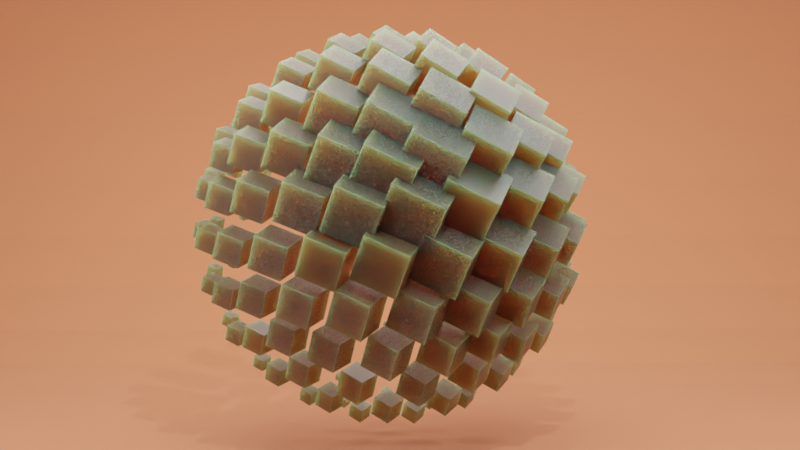 # Source: satisfayingAnimation.blend  (saved by Blender 3.1.7; exported with 4.5.12 LTS)
import bpy
from mathutils import Matrix  # noqa: F401  (used for matrix-valued properties, if any)

bpy.ops.wm.read_factory_settings(use_empty=True)
scene = bpy.context.scene
scene.name = 'Scene'

# ---- collections
col_collection = bpy.data.collections.new('Collection'); scene.collection.children.link(col_collection)

# ---- materials (node trees are filled in below, after node groups)
mat_material = bpy.data.materials.new('Material')
mat_material.alpha_threshold = 0.0
mat_material.use_transparent_shadow = False
mat_material.line_color = (0.0, 0.0, 0.0, 1.0)
mat_material_001 = bpy.data.materials.new('Material.001')
mat_material_001.use_transparent_shadow = False

# ---- node groups
ng_satisfaying_animation = bpy.data.node_groups.new('Satisfaying Animation', 'GeometryNodeTree')
_s = ng_satisfaying_animation.interface.new_socket(name='Geometry', in_out='OUTPUT', socket_type='NodeSocketGeometry')
_s = ng_satisfaying_animation.interface.new_socket(name='Geometry', in_out='INPUT', socket_type='NodeSocketGeometry')
_s = ng_satisfaying_animation.interface.new_socket(name='Radius', in_out='INPUT', socket_type='NodeSocketFloat')
_s.subtype = 'DISTANCE'
_s.default_value = 1.0
_s.min_value = 0.0
_s = ng_satisfaying_animation.interface.new_socket(name='Subdivisions', in_out='INPUT', socket_type='NodeSocketInt')
_s.default_value = 3
_s.min_value = 1
_s.max_value = 7
_s = ng_satisfaying_animation.interface.new_socket(name='Instance Height', in_out='INPUT', socket_type='NodeSocketFloat')
_s.min_value = -1e+04
_s.max_value = 1e+04
_s = ng_satisfaying_animation.interface.new_socket(name='Frame', in_out='INPUT', socket_type='NodeSocketFloat')
_s.subtype = 'ANGLE'
_s = ng_satisfaying_animation.interface.new_socket(name='Distance Search', in_out='INPUT', socket_type='NodeSocketFloat')
_s.default_value = 1.0
_s.min_value = -1e+04
_s.max_value = 1e+04
_s = ng_satisfaying_animation.interface.new_socket(name='Maximum', in_out='INPUT', socket_type='NodeSocketFloat')
_s.min_value = -1e+04
_s.max_value = 1e+04
_s = ng_satisfaying_animation.interface.new_socket(name='Minimum', in_out='INPUT', socket_type='NodeSocketFloat')
_s.default_value = 1.0
_s.min_value = -1e+04
_s.max_value = 1e+04
_s = ng_satisfaying_animation.interface.new_socket(name='Scale', in_out='INPUT', socket_type='NodeSocketFloat')
_s.default_value = 0.1
_s.min_value = -1000.0
_s.max_value = 1000.0
ng_satisfaying_animation.is_modifier = True
_N = ng_satisfaying_animation.nodes; _L = ng_satisfaying_animation.links
n0 = _N.new('GeometryNodeStoreNamedAttribute'); n0.name = 'Store Named Attribute.002'; n0.location = (-19, -702)
n0.data_type = 'FLOAT_VECTOR'
n0.domain = 'CORNER'
n0.inputs[2].default_value = 'UVMap'
n1 = _N.new('GeometryNodeStoreNamedAttribute'); n1.name = 'Store Named Attribute.001'; n1.location = (-168, -15)
n1.data_type = 'FLOAT_VECTOR'
n1.domain = 'CORNER'
n1.inputs[2].default_value = 'uv_map'
n2 = _N.new('GeometryNodeStoreNamedAttribute'); n2.name = 'Store Named Attribute'; n2.location = (-10, 132)
n2.data_type = 'FLOAT_VECTOR'
n2.domain = 'CORNER'
n2.inputs[2].default_value = 'UVMap'
n3 = _N.new('GeometryNodeMeshIcoSphere'); n3.name = 'Ico Sphere'; n3.location = (-35, 132)
n4 = _N.new('GeometryNodeMeshCube'); n4.name = 'Cube'; n4.location = (-193, -15)
n4.inputs[0].default_value = (0.1, 0.1, 0.1)
n5 = _N.new('NodeGroupInput'); n5.name = 'Group Input'; n5.location = (-844, -366)
n6 = _N.new('GeometryNodeMeshIcoSphere'); n6.name = 'Ico Sphere.001'; n6.location = (-44, -702)
n6.inputs[0].default_value = 0.1
n7 = _N.new('ShaderNodeMath'); n7.name = 'Math'; n7.location = (-505, -909)
n7.operation = 'RADIANS'
n8 = _N.new('ShaderNodeCombineXYZ'); n8.name = 'Combine XYZ'; n8.location = (-404, -754)
n9 = _N.new('GeometryNodeTransform'); n9.name = 'Transform'; n9.location = (321, -791)
n10 = _N.new('GeometryNodeInputPosition'); n10.name = 'Position'; n10.location = (-56, -459)
n11 = _N.new('ShaderNodeVectorRotate'); n11.name = 'Vector Rotate'; n11.location = (-26, -862)
n12 = _N.new('ShaderNodeVectorMath'); n12.name = 'Vector Math'; n12.location = (228, -437)
n12.operation = 'DISTANCE'
n13 = _N.new('NodeGroupInput'); n13.name = 'Group Input.001'; n13.location = (438, -541)
n14 = _N.new('GeometryNodeInstanceOnPoints'); n14.name = 'Instance on Points'; n14.location = (267, 114)
n15 = _N.new('GeometryNodeScaleInstances'); n15.name = 'Scale Instances'; n15.location = (1190, -277)
n16 = _N.new('ShaderNodeMapRange'); n16.name = 'Map Range'; n16.location = (896, -308)
n17 = _N.new('ShaderNodeMath'); n17.name = 'Math.001'; n17.location = (1266, -79)
n17.operation = 'RADIANS'
n18 = _N.new('GeometryNodeRotateInstances'); n18.name = 'Rotate Instances'; n18.location = (2031, -150)
n19 = _N.new('GeometryNodeInputPosition'); n19.name = 'Position.001'; n19.location = (657, 419)
n20 = _N.new('NodeGroupInput'); n20.name = 'Group Input.002'; n20.location = (260, 459)
n21 = _N.new('ShaderNodeTexNoise'); n21.name = 'Noise Texture'; n21.location = (1328, 300)
n21.inputs[2].default_value = 0.1
n22 = _N.new('ShaderNodeVectorMath'); n22.name = 'Vector Math.001'; n22.location = (1510, 287)
n22.operation = 'SUBTRACT'
n22.inputs[1].default_value = (0.5, 0.5, 0.5)
n23 = _N.new('ShaderNodeVectorMath'); n23.name = 'Vector Math.002'; n23.location = (1696, 271)
n23.operation = 'MULTIPLY'
n23.inputs[1].default_value = (2.0, 2.0, 2.0)
n24 = _N.new('ShaderNodeVectorMath'); n24.name = 'Vector Math.003'; n24.location = (1919, 33)
n24.operation = 'MULTIPLY'
n25 = _N.new('ShaderNodeVectorMath'); n25.name = 'Vector Math.004'; n25.location = (1224, 511)
n26 = _N.new('ShaderNodeValue'); n26.name = 'Value'; n26.location = (980, -119)
n26.outputs[0].default_value = 180.0
n27 = _N.new('ShaderNodeMath'); n27.name = 'Math.002'; n27.location = (458, 273)
n27.operation = 'RADIANS'
n28 = _N.new('ShaderNodeMath'); n28.name = 'Math.004'; n28.location = (666, 168)
n28.operation = 'SINE'
n29 = _N.new('ShaderNodeMath'); n29.name = 'Math.003'; n29.location = (680, 316)
n29.operation = 'COSINE'
n30 = _N.new('ShaderNodeVectorMath'); n30.name = 'Vector Math.005'; n30.location = (1046, 286)
n30.operation = 'MULTIPLY'
n31 = _N.new('ShaderNodeCombineXYZ'); n31.name = 'Combine XYZ.001'; n31.location = (882, 243)
n32 = _N.new('ShaderNodeValue'); n32.name = 'Value.001'; n32.location = (899, 78)
n32.outputs[0].default_value = 10.0
n33 = _N.new('NodeGroupOutput'); n33.name = 'Group Output'; n33.location = (2492, -179)
n34 = _N.new('GeometryNodeSetMaterial'); n34.name = 'Set Material'; n34.location = (2272, -164)
n34.inputs[2].default_value = mat_material
_L.new(n2.outputs[0], n14.inputs[0])
_L.new(n1.outputs[0], n14.inputs[2])
_L.new(n5.outputs[2], n3.inputs[1])
_L.new(n0.outputs[0], n9.inputs[0])
_L.new(n11.outputs[0], n9.inputs[1])
_L.new(n5.outputs[1], n3.inputs[0])
_L.new(n5.outputs[1], n8.inputs[0])
_L.new(n5.outputs[3], n8.inputs[2])
_L.new(n8.outputs[0], n11.inputs[0])
_L.new(n7.outputs[0], n11.inputs[3])
_L.new(n5.outputs[4], n7.inputs[0])
_L.new(n10.outputs[0], n12.inputs[0])
_L.new(n11.outputs[0], n12.inputs[1])
_L.new(n34.outputs[0], n33.inputs[0])
_L.new(n16.outputs[0], n15.inputs[2])
_L.new(n12.outputs[1], n16.inputs[0])
_L.new(n13.outputs[5], n16.inputs[2])
_L.new(n13.outputs[6], n16.inputs[3])
_L.new(n13.outputs[7], n16.inputs[4])
_L.new(n14.outputs[0], n15.inputs[0])
_L.new(n15.outputs[0], n18.inputs[0])
_L.new(n25.outputs[0], n21.inputs[0])
_L.new(n21.outputs[1], n22.inputs[0])
_L.new(n22.outputs[0], n23.inputs[0])
_L.new(n23.outputs[0], n24.inputs[0])
_L.new(n26.outputs[0], n17.inputs[0])
_L.new(n17.outputs[0], n24.inputs[1])
_L.new(n24.outputs[0], n18.inputs[2])
_L.new(n20.outputs[4], n27.inputs[0])
_L.new(n19.outputs[0], n25.inputs[0])
_L.new(n27.outputs[0], n29.inputs[0])
_L.new(n29.outputs[0], n31.inputs[0])
_L.new(n28.outputs[0], n31.inputs[1])
_L.new(n31.outputs[0], n30.inputs[0])
_L.new(n27.outputs[0], n28.inputs[0])
_L.new(n32.outputs[0], n30.inputs[1])
_L.new(n30.outputs[0], n25.inputs[1])
_L.new(n18.outputs[0], n34.inputs[0])
_L.new(n3.outputs[0], n2.inputs[0])
_L.new(n3.outputs[1], n2.inputs[3])
_L.new(n4.outputs[0], n1.inputs[0])
_L.new(n4.outputs[1], n1.inputs[3])
_L.new(n6.outputs[0], n0.inputs[0])
_L.new(n6.outputs[1], n0.inputs[3])
n33.is_active_output = True

# ---- material node trees
mat_material.use_nodes = True; mat_material.node_tree.nodes.clear()
_N = mat_material.node_tree.nodes; _L = mat_material.node_tree.links
n0 = _N.new('ShaderNodeOutputMaterial'); n0.name = 'Material Output'; n0.location = (300, 300)
n1 = _N.new('ShaderNodeBsdfPrincipled'); n1.name = 'Principled BSDF'; n1.location = (10, 300)
n1.distribution = 'GGX'
n1.subsurface_method = 'RANDOM_WALK_SKIN'
n1.inputs[2].default_value = 0.4
n1.inputs[3].default_value = 1.45
n1.inputs[8].default_value = 1.0
n1.inputs[10].default_value = 0.14
n1.inputs[27].default_value = (0.0, 0.0, 0.0, 1.0)
n1.inputs[28].default_value = 1.0
n2 = _N.new('ShaderNodeObjectInfo'); n2.name = 'Object Info'; n2.location = (-495, 222)
n3 = _N.new('ShaderNodeNewGeometry'); n3.name = 'Geometry'; n3.location = (-791, 211)
n4 = _N.new('ShaderNodeMix'); n4.name = 'Mix'; n4.location = (-303, -32)
n4.data_type = 'RGBA'
n4.blend_type = 'LINEAR_LIGHT'
n5 = _N.new('ShaderNodeTexVoronoi'); n5.name = 'Voronoi Texture'; n5.location = (-672, -137)
n5.inputs[2].default_value = 100.0
n6 = _N.new('ShaderNodeValToRGB'); n6.name = 'ColorRamp'; n6.location = (-317, 455)
while len(n6.color_ramp.elements) > 1: n6.color_ramp.elements.remove(n6.color_ramp.elements[-1])
n6.color_ramp.elements[0].position = 0.5491; n6.color_ramp.elements[0].color = (0.009114, 0.01737, 0.008471, 1.0)
_e = n6.color_ramp.elements.new(1.0); _e.color = (1.0, 1.0, 1.0, 1.0)
n7 = _N.new('ShaderNodeMix'); n7.name = 'Mix.001'; n7.location = (-160, 180)
n7.data_type = 'RGBA'
n7.inputs[0].default_value = 0.14
_L.new(n1.outputs[0], n0.inputs[0])
_L.new(n5.outputs[1], n4.inputs[7])
_L.new(n3.outputs[1], n4.inputs[6])
_L.new(n2.outputs[5], n4.inputs[0])
_L.new(n4.outputs[2], n1.inputs[5])
_L.new(n6.outputs[0], n7.inputs[6])
_L.new(n6.outputs[0], n7.inputs[7])
_L.new(n7.outputs[2], n1.inputs[0])
n0.is_active_output = True
mat_material_001.use_nodes = True; mat_material_001.node_tree.nodes.clear()
_N = mat_material_001.node_tree.nodes; _L = mat_material_001.node_tree.links
n0 = _N.new('ShaderNodeBsdfPrincipled'); n0.name = 'Principled BSDF'; n0.location = (10, 300)
n0.distribution = 'GGX'
n0.subsurface_method = 'RANDOM_WALK_SKIN'
n0.inputs[0].default_value = (0.3934, 0.1101, 0.04676, 1.0)
n0.inputs[2].default_value = 1.0
n0.inputs[3].default_value = 1.45
n0.inputs[27].default_value = (0.0, 0.0, 0.0, 1.0)
n0.inputs[28].default_value = 1.0
n1 = _N.new('ShaderNodeOutputMaterial'); n1.name = 'Material Output'; n1.location = (300, 300)
_L.new(n0.outputs[0], n1.inputs[0])
n1.is_active_output = True

# ---- world
world_world = bpy.data.worlds.new('World'); scene.world = world_world
world_world.use_nodes = True; world_world.node_tree.nodes.clear()
_N = world_world.node_tree.nodes; _L = world_world.node_tree.links
n0 = _N.new('ShaderNodeOutputWorld'); n0.name = 'World Output'; n0.location = (300, 300)
n1 = _N.new('ShaderNodeBackground'); n1.name = 'Background'; n1.location = (10, 300)
n1.inputs[0].default_value = (0.05088, 0.05088, 0.05088, 1.0)
_L.new(n1.outputs[0], n0.inputs[0])
n0.is_active_output = True
world_world.color = (0.05088, 0.05088, 0.05088)
world_world.use_sun_shadow = False
world_world.sun_shadow_jitter_overblur = 0.0

# ---- cameras
cam_camera = bpy.data.cameras.new('Camera')
cam_camera.clip_end = 100.0
cam_camera.lens = 125.0
cam_camera.ortho_scale = 7.314
cam_camera.dof.use_dof = True
cam_camera.dof.aperture_fstop = 1.4
cam_camera_001 = bpy.data.cameras.new('Camera.001')

# ---- lights
light_light = bpy.data.lights.new('Light', 'POINT')
light_light.transmission_factor = 0.0
light_light.energy = 1000.0
light_light.shadow_soft_size = 0.1
light_light.shadow_maximum_resolution = 0.006
light_light.use_absolute_resolution = True
light_area = bpy.data.lights.new('Area', 'AREA')
light_area.transmission_factor = 0.0
light_area.energy = 392.7
light_area.shadow_soft_size = 1.0
light_area.shadow_maximum_resolution = 0.006
light_area.use_absolute_resolution = True
light_area.size = 1.0
light_area.size_y = 1.0
light_area_001 = bpy.data.lights.new('Area.001', 'AREA')
light_area_001.transmission_factor = 0.0
light_area_001.energy = 392.7
light_area_001.shadow_soft_size = 1.0
light_area_001.shadow_maximum_resolution = 0.006
light_area_001.use_absolute_resolution = True
light_area_001.size = 1.0
light_area_001.size_y = 1.0
light_area_002 = bpy.data.lights.new('Area.002', 'AREA')
light_area_002.transmission_factor = 0.0
light_area_002.energy = 392.7
light_area_002.shadow_soft_size = 1.0
light_area_002.shadow_maximum_resolution = 0.006
light_area_002.use_absolute_resolution = True
light_area_002.size = 1.0
light_area_002.size_y = 1.0

# ---- meshes
me_cube_001 = bpy.data.meshes.new('Cube.001')
me_cube_001.from_pydata([(-1.0, -1.0, -1.0), (-1.0, -1.0, 1.0), (-1.0, 1.0, -1.0), (-1.0, 1.0, 1.0), (1.0, -1.0, -1.0), (1.0, -1.0, 1.0), (1.0, 1.0, -1.0), (1.0, 1.0, 1.0)], [], [(0, 1, 3, 2), (2, 3, 7, 6), (6, 7, 5, 4), (4, 5, 1, 0), (2, 6, 4, 0), (7, 3, 1, 5)])
_uv = me_cube_001.uv_layers.new(name='UVMap')
_uv.uv.foreach_set('vector', [0.375, 0.0, 0.625, 0.0, 0.625, 0.25, 0.375, 0.25, 0.375, 0.25, 0.625, 0.25, 0.625, 0.5, 0.375, 0.5, 0.375, 0.5, 0.625, 0.5, 0.625, 0.75, 0.375, 0.75, 0.375, 0.75, 0.625, 0.75, 0.625, 1.0, 0.375, 1.0, 0.125, 0.5, 0.375, 0.5, 0.375, 0.75, 0.125, 0.75, 0.625, 0.5, 0.875, 0.5, 0.875, 0.75, 0.625, 0.75])
me_cube_001.materials.append(mat_material)
me_cube_001.use_remesh_fix_poles = True
me_cube_001.use_remesh_preserve_attributes = False
me_cube_001.update()
me_plane = bpy.data.meshes.new('Plane')
me_plane.from_pydata([(1.0, -1.0, 0.0), (1.0, 1.0, 0.0), (-1.0, -1.0, 0.8624), (-1.0, 1.0, 0.8624), (-0.6549, -1.0, 0.0), (-1.0, -1.0, 0.3451), (-0.7148, -1.0, 0.005243), (-0.7729, -1.0, 0.02081), (-0.8274, -1.0, 0.04624), (-0.8767, -1.0, 0.08074), (-0.9193, -1.0, 0.1233), (-0.9538, -1.0, 0.1726), (-0.9792, -1.0, 0.2271), (-0.9948, -1.0, 0.2852), (-1.0, 1.0, 0.3451), (-0.6549, 1.0, 0.0), (-0.9948, 1.0, 0.2852), (-0.9792, 1.0, 0.2271), (-0.9538, 1.0, 0.1726), (-0.9193, 1.0, 0.1233), (-0.8767, 1.0, 0.08074), (-0.8274, 1.0, 0.04624), (-0.7729, 1.0, 0.02081), (-0.7148, 1.0, 0.005243)], [], [(4, 0, 1, 15), (14, 5, 13, 16), (16, 13, 12, 17), (17, 12, 11, 18), (18, 11, 10, 19), (19, 10, 9, 20), (20, 9, 8, 21), (21, 8, 7, 22), (22, 7, 6, 23), (23, 6, 4, 15), (5, 14, 3, 2)])
_uv = me_plane.uv_layers.new(name='UVMap')
_uv.uv.foreach_set('vector', [0.1726, 0.0, 1.0, 0.0, 1.0, 1.0, 0.1726, 1.0, 0.0, 1.0, 0.0, 0.0, 0.0, 0.0, 0.0, 1.0, 0.0, 1.0, 0.0, 0.0, 0.0, 0.0, 0.0, 1.0, 0.0, 1.0, 0.0, 0.0, 0.0, 0.0, 0.0, 1.0, 0.0, 1.0, 0.0, 0.0, 0.0, 0.0, 0.0, 1.0, 0.0, 1.0, 0.0, 0.0, 0.06164, 0.0, 0.06164, 1.0, 0.06164, 1.0, 0.06164, 0.0, 0.08628, 0.0, 0.08628, 1.0, 0.08628, 1.0, 0.08628, 0.0, 0.1135, 0.0, 0.1135, 1.0, 0.1135, 1.0, 0.1135, 0.0, 0.1426, 0.0, 0.1426, 1.0, 0.1426, 1.0, 0.1426, 0.0, 0.1726, 0.0, 0.1726, 1.0, 0.0, 0.0, 0.0, 1.0, 0.0, 1.0, 0.0, 0.0])
me_plane.materials.append(mat_material_001)
me_plane.use_remesh_fix_poles = True
me_plane.use_remesh_preserve_attributes = False
me_plane.update()

# ---- objects
ob_light = bpy.data.objects.new('Light', light_light)
ob_camera = bpy.data.objects.new('Camera', cam_camera)
ob_satisfaying_animation = bpy.data.objects.new('Satisfaying Animation', me_cube_001)
ob_plane = bpy.data.objects.new('Plane', me_plane)
ob_area = bpy.data.objects.new('Area', light_area)
ob_area_001 = bpy.data.objects.new('Area.001', light_area_001)
ob_area_002 = bpy.data.objects.new('Area.002', light_area_002)
ob_camera_001 = bpy.data.objects.new('Camera.001', cam_camera_001)

# ---- transforms, parenting, visibility, modifiers, constraints
ob_light.location = (4.076, 1.005, 5.904)
ob_light.rotation_euler = (0.6503, 0.05522, 1.866)
ob_light.lock_rotations_4d = False
ob_light.empty_display_type = 'ARROWS'
ob_light.color = (0.0, 0.0, 0.0, 0.0)
ob_light.lineart.crease_threshold = 0.0
ob_camera.location = (15.17, -0.1344, 2.195)
ob_camera.rotation_euler = (1.429, -1.666e-06, 1.557)
ob_camera.scale = (1.0, 1.0, 1.0)
ob_camera.lock_rotations_4d = False
ob_camera.empty_display_type = 'ARROWS'
ob_camera.color = (0.0, 0.0, 0.0, 0.0)
ob_camera.display_type = 'WIRE'
ob_camera.lineart.crease_threshold = 0.0
ob_satisfaying_animation.location = (0.0, 0.0, 0.0)
_m = ob_satisfaying_animation.modifiers.new('GeometryNodes', 'NODES')
_m.node_group = ng_satisfaying_animation
_gi = [s.identifier for s in ng_satisfaying_animation.interface.items_tree if s.item_type == 'SOCKET' and s.in_out == 'INPUT']
_m[_gi[3]] = 0.46  # Instance Height
_m[_gi[4]] = 14.0  # Frame
_m[_gi[5]] = 2.5  # Distance Search
_m[_gi[6]] = 3.5  # Maximum
_m[_gi[7]] = -0.5  # Minimum
ob_plane.location = (3.972, 0.0, -1.135)
ob_plane.scale = (8.071, 8.071, 8.071)
ob_area.location = (0.0, 0.0, 1.928)
ob_area.rotation_euler = (-3.142, -2.849e-14, 3.142)
ob_area.scale = (-4.899, -4.899, -4.899)
ob_area_001.location = (2.187, 5.799, 1.5)
ob_area_001.rotation_euler = (-1.92, -0.8099, 2.558)
ob_area_001.scale = (-4.899, -4.899, -4.899)
ob_area_002.location = (3.363, -5.327, 2.082)
ob_area_002.rotation_euler = (-2.41, -0.9927, 1.406)
ob_area_002.scale = (-4.899, -4.899, -4.899)
ob_camera_001.location = (0.0, 0.0, 0.0)
ob_camera_001.rotation_euler = (1.295, -1.72e-06, 1.691)
cam_camera.dof.focus_object = ob_satisfaying_animation

# ---- collection membership
col_collection.objects.link(ob_light)
col_collection.objects.link(ob_camera)
col_collection.objects.link(ob_satisfaying_animation)
col_collection.objects.link(ob_plane)
col_collection.objects.link(ob_area)
col_collection.objects.link(ob_area_001)
col_collection.objects.link(ob_area_002)
col_collection.objects.link(ob_camera_001)

# ---- scene / render settings (as saved in the file)
scene.camera = ob_camera
scene.frame_start = 1; scene.frame_end = 360; scene.frame_set(14)
scene.render.engine = 'BLENDER_EEVEE_NEXT'
scene.render.image_settings.file_format = 'FFMPEG'
scene.render.image_settings.color_mode = 'RGB'
scene.cycles.sampling_pattern = 'TABULATED_SOBOL'
scene.cycles.use_light_tree = False
scene.view_settings.look = 'High Contrast'
scene.view_settings.view_transform = 'Filmic'
bpy.context.view_layer.update()
